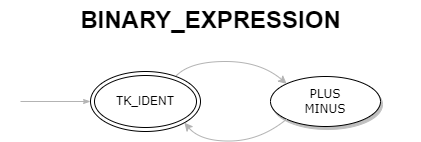

The diagram above was exported from draw.io. Its source (the exported page's mxGraphModel, read from the mxfile embedded in the PNG):
<mxGraphModel dx="1434" dy="836" grid="1" gridSize="10" guides="1" tooltips="1" connect="1" arrows="1" fold="1" page="1" pageScale="1" pageWidth="1100" pageHeight="850" background="none" math="0" shadow="0">
  <root>
    <mxCell id="0" />
    <mxCell id="1" parent="0" />
    <mxCell id="1ea317790d2ca983-12" style="edgeStyle=none;rounded=1;html=1;labelBackgroundColor=none;startArrow=none;startFill=0;startSize=5;endArrow=classicThin;endFill=1;endSize=5;jettySize=auto;orthogonalLoop=1;strokeColor=#B3B3B3;strokeWidth=1;fontFamily=Verdana;fontSize=12;entryX=0;entryY=0.5;entryDx=0;entryDy=0;" parent="1" target="BW5QHaJVRuxiDAB1WOXm-1" edge="1">
      <mxGeometry relative="1" as="geometry">
        <mxPoint x="150" y="151" as="sourcePoint" />
        <mxPoint x="495" y="221" as="targetPoint" />
      </mxGeometry>
    </mxCell>
    <mxCell id="1ea317790d2ca983-9" value="PLUS&lt;br&gt;MINUS" style="ellipse;whiteSpace=wrap;html=1;rounded=0;shadow=1;comic=0;labelBackgroundColor=none;strokeWidth=1;fontFamily=Verdana;fontSize=12;align=center;" parent="1" vertex="1">
      <mxGeometry x="400" y="126" width="110" height="50" as="geometry" />
    </mxCell>
    <mxCell id="BW5QHaJVRuxiDAB1WOXm-1" value="TK_IDENT" style="ellipse;shape=doubleEllipse;whiteSpace=wrap;html=1;" vertex="1" parent="1">
      <mxGeometry x="220" y="121" width="110" height="60" as="geometry" />
    </mxCell>
    <mxCell id="BW5QHaJVRuxiDAB1WOXm-3" value="" style="curved=1;endArrow=classic;html=1;rounded=0;entryX=1;entryY=1;entryDx=0;entryDy=0;exitX=0;exitY=1;exitDx=0;exitDy=0;strokeColor=#B3B3B3;" edge="1" parent="1" source="1ea317790d2ca983-9" target="BW5QHaJVRuxiDAB1WOXm-1">
      <mxGeometry width="50" height="50" relative="1" as="geometry">
        <mxPoint x="820" y="481" as="sourcePoint" />
        <mxPoint x="870" y="431" as="targetPoint" />
        <Array as="points">
          <mxPoint x="390" y="190" />
          <mxPoint x="330" y="191" />
        </Array>
      </mxGeometry>
    </mxCell>
    <mxCell id="BW5QHaJVRuxiDAB1WOXm-4" value="" style="curved=1;endArrow=classic;html=1;rounded=0;entryX=0;entryY=0;entryDx=0;entryDy=0;exitX=0.782;exitY=0.067;exitDx=0;exitDy=0;exitPerimeter=0;strokeColor=#B3B3B3;" edge="1" parent="1" source="BW5QHaJVRuxiDAB1WOXm-1" target="1ea317790d2ca983-9">
      <mxGeometry width="50" height="50" relative="1" as="geometry">
        <mxPoint x="310" y="126" as="sourcePoint" />
        <mxPoint x="360" y="76" as="targetPoint" />
        <Array as="points">
          <mxPoint x="320" y="111" />
          <mxPoint x="390" y="111" />
        </Array>
      </mxGeometry>
    </mxCell>
    <mxCell id="BW5QHaJVRuxiDAB1WOXm-5" value="BINARY_EXPRESSION" style="text;strokeColor=none;fillColor=none;html=1;fontSize=24;fontStyle=1;verticalAlign=middle;align=center;" vertex="1" parent="1">
      <mxGeometry x="130" y="50" width="420" height="40" as="geometry" />
    </mxCell>
  </root>
</mxGraphModel>